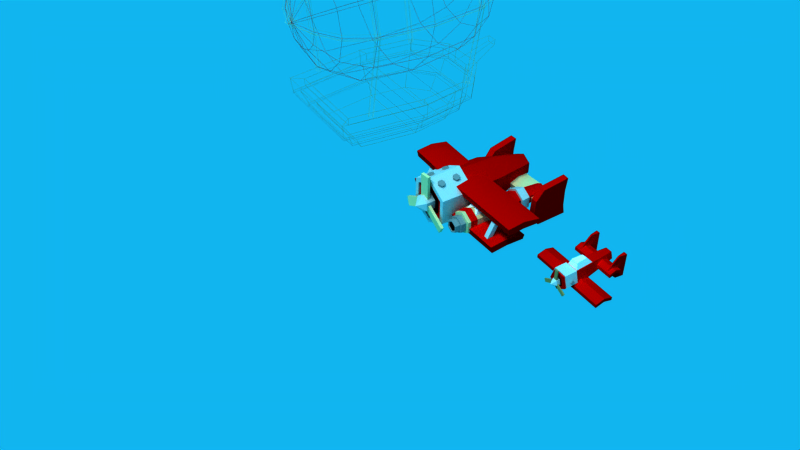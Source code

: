 # Source: bomberbiplane.blend  (saved by Blender 2.79.0; exported with 4.5.12 LTS)
import bpy
from mathutils import Matrix  # noqa: F401  (used for matrix-valued properties, if any)

bpy.ops.wm.read_factory_settings(use_empty=True)
scene = bpy.context.scene
scene.name = 'Scene'

# ---- collections
col_collection_1 = bpy.data.collections.new('Collection 1'); scene.collection.children.link(col_collection_1)

# ---- materials (node trees are filled in below, after node groups)
mat_gray50 = bpy.data.materials.new('gray50')
mat_gray50.alpha_threshold = 0.0
mat_gray50.use_transparent_shadow = False
mat_gray50.diffuse_color = (0.5, 0.5, 0.5, 1.0)
mat_gray50.roughness = 0.5
mat_rope = bpy.data.materials.new('rope')
mat_rope.alpha_threshold = 0.0
mat_rope.use_transparent_shadow = False
mat_rope.diffuse_color = (0.9216, 0.7843, 0.5451, 1.0)
mat_rope.roughness = 0.5
mat_blank = bpy.data.materials.new('blank')
mat_blank.alpha_threshold = 0.0
mat_blank.use_transparent_shadow = False
mat_blank.diffuse_color = (1.0, 0.0, 0.0, 1.0)
mat_blank.roughness = 0.5
mat_blank.line_color = (0.0, 0.0, 0.0, 1.0)
mat_gray75 = bpy.data.materials.new('gray75')
mat_gray75.alpha_threshold = 0.0
mat_gray75.use_transparent_shadow = False
mat_gray75.diffuse_color = (0.75, 0.75, 0.75, 1.0)
mat_gray75.roughness = 0.5
mat_white = bpy.data.materials.new('white')
mat_white.alpha_threshold = 0.0
mat_white.use_transparent_shadow = False
mat_white.diffuse_color = (1.0, 1.0, 1.0, 1.0)
mat_white.roughness = 0.5
mat_black = bpy.data.materials.new('black')
mat_black.alpha_threshold = 0.0
mat_black.use_transparent_shadow = False
mat_black.diffuse_color = (0.0, 0.0, 0.0, 1.0)
mat_black.roughness = 0.5
mat_wood = bpy.data.materials.new('wood')
mat_wood.alpha_threshold = 0.0
mat_wood.use_transparent_shadow = False
mat_wood.diffuse_color = (0.64, 0.3922, 0.1626, 1.0)
mat_wood.roughness = 0.5
mat_gray25 = bpy.data.materials.new('gray25')
mat_gray25.alpha_threshold = 0.0
mat_gray25.use_transparent_shadow = False
mat_gray25.diffuse_color = (0.25, 0.25, 0.25, 1.0)
mat_gray25.roughness = 0.5
mat_gray50_001 = bpy.data.materials.new('gray50.001')
mat_gray50_001.alpha_threshold = 0.0
mat_gray50_001.use_transparent_shadow = False
mat_gray50_001.diffuse_color = (0.5, 0.5, 0.5, 1.0)
mat_gray50_001.roughness = 0.5
mat_gray75_001 = bpy.data.materials.new('gray75.001')
mat_gray75_001.alpha_threshold = 0.0
mat_gray75_001.use_transparent_shadow = False
mat_gray75_001.diffuse_color = (0.75, 0.75, 0.75, 1.0)
mat_gray75_001.roughness = 0.5
mat_blank_001 = bpy.data.materials.new('blank.001')
mat_blank_001.alpha_threshold = 0.0
mat_blank_001.use_transparent_shadow = False
mat_blank_001.diffuse_color = (1.0, 0.0, 0.0, 1.0)
mat_blank_001.roughness = 0.5
mat_blank_001.line_color = (0.0, 0.0, 0.0, 1.0)
mat_rope_001 = bpy.data.materials.new('rope.001')
mat_rope_001.alpha_threshold = 0.0
mat_rope_001.use_transparent_shadow = False
mat_rope_001.diffuse_color = (0.92, 0.7846, 0.5445, 1.0)
mat_rope_001.roughness = 0.5
mat_blank_002 = bpy.data.materials.new('blank.002')
mat_blank_002.alpha_threshold = 0.0
mat_blank_002.use_transparent_shadow = False
mat_blank_002.diffuse_color = (1.0, 0.0, 0.0, 1.0)
mat_blank_002.roughness = 0.5
mat_blank_002.line_color = (0.0, 0.0, 0.0, 1.0)
mat_gray75_002 = bpy.data.materials.new('gray75.002')
mat_gray75_002.alpha_threshold = 0.0
mat_gray75_002.use_transparent_shadow = False
mat_gray75_002.diffuse_color = (0.75, 0.75, 0.75, 1.0)
mat_gray75_002.roughness = 0.5
mat_gray50_002 = bpy.data.materials.new('gray50.002')
mat_gray50_002.alpha_threshold = 0.0
mat_gray50_002.use_transparent_shadow = False
mat_gray50_002.diffuse_color = (0.5, 0.5, 0.5, 1.0)
mat_gray50_002.roughness = 0.5
mat_gray25_001 = bpy.data.materials.new('gray25.001')
mat_gray25_001.alpha_threshold = 0.0
mat_gray25_001.use_transparent_shadow = False
mat_gray25_001.diffuse_color = (0.25, 0.25, 0.25, 1.0)
mat_gray25_001.roughness = 0.5
mat_black_001 = bpy.data.materials.new('black.001')
mat_black_001.alpha_threshold = 0.0
mat_black_001.use_transparent_shadow = False
mat_black_001.diffuse_color = (0.0, 0.0, 0.0, 1.0)
mat_black_001.roughness = 0.5
mat_white_001 = bpy.data.materials.new('white.001')
mat_white_001.alpha_threshold = 0.0
mat_white_001.use_transparent_shadow = False
mat_white_001.diffuse_color = (1.0, 1.0, 1.0, 1.0)
mat_white_001.roughness = 0.5
mat_rope_002 = bpy.data.materials.new('rope.002')
mat_rope_002.alpha_threshold = 0.0
mat_rope_002.use_transparent_shadow = False
mat_rope_002.diffuse_color = (0.9216, 0.7843, 0.5451, 1.0)
mat_rope_002.roughness = 0.5
mat_mesh = bpy.data.materials.new('mesh')
mat_mesh.alpha_threshold = 0.0
mat_mesh.use_transparent_shadow = False
mat_mesh.diffuse_color = (0.64, 0.4734, 0.2755, 1.0)
mat_mesh.roughness = 0.5

# ---- material node trees

# ---- world
world_world = bpy.data.worlds.new('World'); scene.world = world_world
world_world.color = (0.06715, 0.7097, 0.94)
world_world.use_sun_shadow = False
world_world.sun_shadow_jitter_overblur = 0.0
world_world.cycles.sampling_method = 'MANUAL'
world_world.light_settings.ao_factor = 0.3654

# ---- cameras
cam_camera = bpy.data.cameras.new('Camera')
cam_camera.clip_end = 100.0
cam_camera.lens = 35.0
cam_camera.sensor_width = 32.0
cam_camera.sensor_height = 18.0
cam_camera.display_size = 2.0
cam_camera.dof.focus_distance = 0.0
cam_camera.dof.aperture_fstop = 128.0
cam_camera.dof.aperture_blades = 6

# ---- lights
light_sun_002 = bpy.data.lights.new('Sun.002', 'SUN')
light_sun_002.color = (0.8861, 1.0, 0.961)
light_sun_002.transmission_factor = 0.0
light_sun_002.angle = 0.1993
light_sun_002.energy = 0.28
light_sun_002.shadow_buffer_clip_start = 0.5
light_sun_002.shadow_soft_size = 0.1
light_sun_002.shadow_cascade_max_distance = 1000.0
light_sun = bpy.data.lights.new('Sun', 'SUN')
light_sun.color = (0.9733, 1.0, 0.9467)
light_sun.transmission_factor = 0.0
light_sun.angle = 0.1993
light_sun.energy = 1.0
light_sun.shadow_buffer_clip_start = 0.5
light_sun.shadow_soft_size = 0.1
light_sun.shadow_cascade_max_distance = 1000.0

# ---- meshes
me_cylinder_003 = bpy.data.meshes.new('Cylinder.003')
me_cylinder_003.from_pydata([(0.2685, 0.0367, -0.1295), (0.4257, 0.02539, 0.1425), (0.3864, -0.03899, -0.2007), (0.5436, -0.05031, 0.07127), (0.3864, -0.196, -0.2073), (0.5436, -0.2074, 0.06474), (0.2685, -0.2774, -0.1425), (0.4257, -0.2887, 0.1295), (0.1507, -0.2017, -0.07127), (0.3078, -0.213, 0.2007), (0.1507, -0.04465, -0.06474), (0.3078, -0.05597, 0.2073), (0.2685, 0.7826, -0.1041), (0.4257, 0.7713, 0.1679), (0.3864, 0.7069, -0.1753), (0.5436, 0.6956, 0.09667), (0.3864, 0.5498, -0.1819), (0.5436, 0.5385, 0.09014), (0.2685, 0.4685, -0.1171), (0.4257, 0.4572, 0.1549), (0.1507, 0.5442, -0.04587), (0.3078, 0.5329, 0.2261), (0.1507, 0.7012, -0.03934), (0.3078, 0.6899, 0.2327)], [], [(0, 1, 3, 2), (2, 3, 5, 4), (4, 5, 7, 6), (6, 7, 9, 8), (3, 1, 11, 9, 7, 5), (8, 9, 11, 10), (10, 11, 1, 0), (0, 2, 4, 6, 8, 10), (12, 13, 15, 14), (14, 15, 17, 16), (16, 17, 19, 18), (18, 19, 21, 20), (15, 13, 23, 21, 19, 17), (20, 21, 23, 22), (22, 23, 13, 12), (12, 14, 16, 18, 20, 22)])
me_cylinder_003.polygons.foreach_set('use_smooth', [True] * 16)
me_cylinder_003.materials.append(mat_gray50)
me_cylinder_003.use_remesh_preserve_volume = False
me_cylinder_003.use_remesh_preserve_attributes = False
me_cylinder_003.use_mirror_vertex_groups = False
me_cylinder_003.update()
me_cube_006 = bpy.data.meshes.new('Cube.006')
me_cube_006.from_pydata([(-0.2081, -0.4447, -0.178), (-0.2081, -0.4447, 1.405), (-0.2238, -0.3082, -0.178), (-0.2238, -0.3082, 1.405), (0.2238, -0.3953, -0.178), (0.2238, -0.3953, 1.405), (0.2081, -0.2587, -0.178), (0.2081, -0.2587, 1.405)], [], [(0, 1, 3, 2), (2, 3, 7, 6), (6, 7, 5, 4), (4, 5, 1, 0), (2, 6, 4, 0), (7, 3, 1, 5)])
me_cube_006.polygons.foreach_set('use_smooth', [True] * 6)
me_cube_006.materials.append(mat_rope)
me_cube_006.use_remesh_preserve_volume = False
me_cube_006.use_remesh_preserve_attributes = False
me_cube_006.use_mirror_vertex_groups = False
me_cube_006.update()
me_cube_005 = bpy.data.meshes.new('Cube.005')
me_cube_005.from_pydata([(2.791, -1.395, -0.5152), (2.791, -1.469, -0.198), (2.791, 0.1873, -0.4822), (2.791, 0.2427, -0.2905), (2.791, -0.6372, -0.4412), (2.791, -0.6372, -0.1191), (0.0, -0.01518, -0.3277), (0.0, 0.04032, -0.1359), (0.0, -1.597, -0.3606), (0.0, -1.672, -0.0434), (0.0, -0.8397, 0.03545), (0.0, -0.8397, -0.2867)], [], [(6, 7, 3, 2), (4, 5, 1, 0), (11, 4, 0, 8), (6, 2, 4, 11), (2, 3, 5, 4), (3, 7, 10, 5), (5, 10, 9, 1), (0, 1, 9, 8)])
me_cube_005.polygons.foreach_set('use_smooth', [True] * 8)
me_cube_005.materials.append(mat_blank)
me_cube_005.use_remesh_preserve_volume = False
me_cube_005.use_remesh_preserve_attributes = False
me_cube_005.use_mirror_vertex_groups = False
me_cube_005.update()
me_cube_004 = bpy.data.meshes.new('Cube.004')
me_cube_004.from_pydata([(1.548, 2.518, -1.105), (1.556, 2.662, 0.6615), (1.623, 3.887, -1.0), (1.622, 3.866, 0.8602), (1.862, 2.501, -1.105), (1.87, 2.645, 0.6615), (1.937, 3.87, -1.0), (1.936, 3.848, 0.8602), (1.534, 2.255, -0.5354), (1.619, 3.803, -0.5354), (1.932, 3.786, -0.5354), (1.847, 2.237, -0.5354), (1.536, 2.297, 0.1704), (1.618, 3.79, 0.2323), (1.932, 3.773, 0.2323), (1.849, 2.28, 0.1704)], [], [(12, 1, 3, 13), (13, 3, 7, 14), (14, 7, 5, 15), (15, 5, 1, 12), (2, 6, 4, 0), (7, 3, 1, 5), (4, 11, 8, 0), (6, 10, 11, 4), (2, 9, 10, 6), (0, 8, 9, 2), (11, 15, 12, 8), (10, 14, 15, 11), (9, 13, 14, 10), (8, 12, 13, 9)])
me_cube_004.polygons.foreach_set('use_smooth', [True] * 14)
me_cube_004.materials.append(mat_blank)
me_cube_004.use_remesh_preserve_volume = False
me_cube_004.use_remesh_preserve_attributes = False
me_cube_004.use_mirror_vertex_groups = False
me_cube_004.update()
me_cube_003 = bpy.data.meshes.new('Cube.003')
me_cube_003.from_pydata([(1.796, -0.5979, -0.3864), (1.796, -0.5979, -0.1352), (1.851, -1.144, -0.1967), (1.846, -1.095, -0.4441), (1.738, -0.02089, -0.2689), (1.742, -0.05728, -0.4184), (-4.949e-09, -0.2227, -0.3864), (-4.949e-09, -0.1861, -0.2369), (-4.949e-09, -1.265, -0.4121), (-4.949e-09, -1.314, -0.1647), (-4.949e-09, -0.766, -0.1033), (-4.949e-09, -0.766, -0.3544)], [], [(11, 6, 5, 0), (10, 1, 4, 7), (9, 2, 1, 10), (6, 7, 4, 5), (8, 3, 2, 9), (8, 11, 0, 3), (0, 5, 4, 1, 2, 3)])
me_cube_003.polygons.foreach_set('use_smooth', [True] * 7)
me_cube_003.materials.append(mat_rope)
me_cube_003.use_remesh_preserve_volume = False
me_cube_003.use_remesh_preserve_attributes = False
me_cube_003.use_mirror_vertex_groups = False
me_cube_003.update()
me_cube_002 = bpy.data.meshes.new('Cube.002')
me_cube_002.from_pydata([(2.105, -1.344, -0.2417), (2.105, -0.8118, 0.7704), (2.105, -1.139, -0.3496), (2.105, -0.6066, 0.6625), (2.337, -1.344, -0.2417), (2.337, -0.8118, 0.7704), (2.337, -1.139, -0.3496), (2.337, -0.6066, 0.6625), (2.105, -0.3448, -0.2417), (2.105, 0.1878, 0.7704), (2.105, -0.1396, -0.3496), (2.105, 0.3929, 0.6625), (2.337, -0.3448, -0.2417), (2.337, 0.1878, 0.7704), (2.337, -0.1396, -0.3496), (2.337, 0.3929, 0.6625)], [], [(0, 1, 3, 2), (2, 3, 7, 6), (6, 7, 5, 4), (4, 5, 1, 0), (2, 6, 4, 0), (7, 3, 1, 5), (8, 9, 11, 10), (10, 11, 15, 14), (14, 15, 13, 12), (12, 13, 9, 8), (10, 14, 12, 8), (15, 11, 9, 13)])
me_cube_002.polygons.foreach_set('use_smooth', [True] * 12)
me_cube_002.materials.append(mat_gray75)
me_cube_002.use_remesh_preserve_volume = False
me_cube_002.use_remesh_preserve_attributes = False
me_cube_002.use_mirror_vertex_groups = False
me_cube_002.update()
me_cylinder_002 = bpy.data.meshes.new('Cylinder.002')
me_cylinder_002.from_pydata([(2.059, -0.3533, 0.624), (2.045, -0.9543, 0.624), (2.229, -0.2951, 0.2452), (2.204, -1.239, 0.2452), (1.446, -0.2951, 0.2452), (1.471, -1.239, 0.2452), (1.631, -0.9543, 0.624), (1.617, -0.3533, 0.624), (1.838, -1.239, 0.2452)], [], [(7, 6, 1, 0), (5, 8, 3, 1, 6), (4, 2, 3, 8, 5), (4, 5, 6, 7), (2, 4, 7, 0), (3, 2, 0, 1)])
me_cylinder_002.polygons.foreach_set('use_smooth', [True] * 6)
me_cylinder_002.materials.append(mat_white)
me_cylinder_002.use_remesh_preserve_volume = False
me_cylinder_002.use_remesh_preserve_attributes = False
me_cylinder_002.use_mirror_vertex_groups = False
me_cylinder_002.update()
me_cube_001 = bpy.data.meshes.new('Cube.001')
me_cube_001.from_pydata([(3.27, -1.316, -0.5152), (3.27, -1.385, -0.198), (3.27, 0.1378, -0.4822), (3.27, 0.1888, -0.2905), (3.27, -0.6201, -0.4412), (3.27, -0.6201, -0.1191), (0.0, -0.04831, -0.3277), (0.0, 0.002701, -0.1359), (0.0, -1.502, -0.3606), (0.0, -1.571, -0.0434), (0.0, -0.8061, 0.03545), (0.0, -0.8061, -0.2867)], [], [(6, 7, 3, 2), (4, 5, 1, 0), (11, 4, 0, 8), (6, 2, 4, 11), (2, 3, 5, 4), (3, 7, 10, 5), (5, 10, 9, 1), (0, 1, 9, 8)])
me_cube_001.polygons.foreach_set('use_smooth', [True] * 8)
me_cube_001.materials.append(mat_blank)
me_cube_001.use_remesh_preserve_volume = False
me_cube_001.use_remesh_preserve_attributes = False
me_cube_001.use_mirror_vertex_groups = False
me_cube_001.update()
me_cylinder_001 = bpy.data.meshes.new('Cylinder.001')
me_cylinder_001.from_pydata([(1.66, 1.789, 0.3654), (1.995, 1.789, 0.172), (1.995, 1.789, -0.215), (1.66, 1.789, -0.4085), (1.324, 1.789, -0.215), (1.324, 1.789, 0.172), (1.235, 1.192, -0.2667), (1.66, 1.33, -0.4992), (2.084, 1.192, -0.2667), (2.073, 1.33, 0.2173), (1.235, 1.192, 0.2237), (1.66, 1.33, 0.4561), (1.917, -1.953, 0.1274), (1.931, -1.716, 0.135), (1.931, -1.716, -0.1781), (1.66, -1.716, -0.3346), (1.388, -1.716, -0.1781), (1.388, -1.716, 0.135), (1.66, -1.716, 0.2916), (1.313, -1.716, 0.1784), (1.313, -1.716, -0.2215), (1.66, -1.716, -0.4214), (2.006, -1.716, -0.2215), (1.66, -1.716, 0.3783), (2.006, -1.716, 0.1784), (1.66, 2.775, 0.2747), (1.916, 2.775, 0.1266), (1.916, 2.775, -0.1697), (1.66, 2.775, -0.3178), (1.403, 2.775, -0.1697), (1.403, 2.775, 0.1266), (1.66, 1.192, 0.4688), (1.246, 1.33, 0.2173), (1.66, 1.192, -0.5119), (2.073, 1.33, -0.2604), (2.084, 1.192, 0.2237), (1.246, 1.33, -0.2604), (1.159, 1.353, -0.3102), (1.22, 1.785, -0.2753), (2.16, 1.353, -0.3102), (2.099, 1.785, -0.2753), (1.159, 1.353, 0.2672), (1.22, 1.785, 0.2323), (1.66, 1.785, -0.5291), (1.66, 1.353, -0.599), (2.099, 1.785, 0.2323), (2.16, 1.353, 0.2672), (1.66, 1.785, 0.4861), (1.66, 1.353, 0.5559), (1.66, -1.953, 0.2763), (1.917, -1.953, -0.1705), (1.66, -1.953, -0.3194), (1.402, -1.953, -0.1705), (1.402, -1.953, 0.1274), (1.66, -1.953, 0.2193), (1.451, -1.953, 0.09888), (1.451, -1.953, -0.142), (1.66, -1.953, -0.2624), (1.868, -1.953, -0.142), (1.868, -1.953, 0.09888), (1.66, -1.908, 0.2005), (1.467, -1.908, 0.08949), (1.467, -1.908, -0.1326), (1.66, -1.908, -0.2436), (1.852, -1.908, -0.1326), (1.852, -1.908, 0.08949), (1.66, 0.0153, 0.5803), (1.66, -1.455, 0.4997), (2.111, -1.455, 0.2391), (2.181, 0.0153, 0.2794), (2.111, -1.455, -0.2822), (2.181, 0.0153, -0.3225), (1.66, -1.455, -0.5428), (1.66, 0.0153, -0.6234), (1.208, -1.455, -0.2822), (1.138, 0.0153, -0.3225), (1.208, -1.455, 0.2391), (1.138, 0.0153, 0.2794), (2.115, 0.024, 0.2416), (2.115, 0.024, -0.2846), (1.66, 0.024, -0.5477), (1.204, 0.024, -0.2846), (1.204, 0.024, 0.2416), (1.66, 0.024, 0.5046), (1.66, -1.464, 0.3702), (1.999, -1.464, 0.1743), (1.999, -1.464, -0.2174), (1.66, -1.464, -0.4132), (1.32, -1.464, -0.2174), (1.32, -1.464, 0.1743), (1.66, -0.9827, 0.5256), (1.66, -1.295, 0.5085), (2.119, -1.295, 0.2435), (2.133, -0.9827, 0.252), (2.119, -1.295, -0.2865), (2.133, -0.9827, -0.2951), (1.66, -1.295, -0.5515), (1.66, -0.9827, -0.5687), (1.201, -1.295, -0.2865), (1.186, -0.9827, -0.2951), (1.201, -1.295, 0.2435), (1.186, -0.9827, 0.252)], [], [(84, 23, 24, 85), (32, 11, 48, 41), (25, 26, 27, 28, 29, 30), (36, 32, 41, 37), (3, 2, 40, 43), (0, 5, 42, 47), (11, 9, 46, 48), (2, 1, 45, 40), (80, 81, 6, 33), (78, 79, 8, 35), (82, 83, 31, 10), (79, 80, 33, 8), (81, 82, 10, 6), (15, 14, 50, 51), (17, 16, 52, 53), (14, 13, 12, 50), (16, 15, 51, 52), (19, 20, 16, 17), (21, 22, 14, 15), (24, 23, 18, 13), (23, 19, 17, 18), (20, 21, 15, 16), (18, 17, 53, 49), (22, 86, 85, 24), (20, 88, 87, 21), (84, 89, 19, 23), (21, 87, 86, 22), (19, 89, 88, 20), (22, 24, 13, 14), (0, 1, 26, 25), (1, 2, 27, 26), (2, 3, 28, 27), (3, 4, 29, 28), (4, 5, 30, 29), (5, 0, 25, 30), (11, 32, 10, 31), (7, 34, 8, 33), (9, 11, 31, 35), (32, 36, 6, 10), (34, 9, 35, 8), (36, 7, 33, 6), (44, 37, 38, 43), (46, 39, 40, 45), (37, 41, 42, 38), (48, 46, 45, 47), (39, 44, 43, 40), (41, 48, 47, 42), (4, 3, 43, 38), (9, 34, 39, 46), (1, 0, 47, 45), (34, 7, 44, 39), (5, 4, 38, 42), (7, 36, 37, 44), (13, 18, 49, 12), (53, 52, 56, 55), (51, 50, 58, 57), (12, 49, 54, 59), (49, 53, 55, 54), (52, 51, 57, 56), (50, 12, 59, 58), (55, 61, 60, 54), (65, 60, 61, 62, 63, 64), (59, 65, 64, 58), (57, 63, 62, 56), (54, 60, 65, 59), (58, 64, 63, 57), (56, 62, 61, 55), (82, 77, 66, 83), (100, 76, 67, 91), (81, 75, 77, 82), (98, 74, 76, 100), (80, 73, 75, 81), (96, 72, 74, 98), (79, 71, 73, 80), (94, 70, 72, 96), (78, 69, 71, 79), (92, 68, 70, 94), (83, 66, 69, 78), (91, 67, 68, 92), (76, 89, 84, 67), (74, 88, 89, 76), (72, 87, 88, 74), (70, 86, 87, 72), (68, 85, 86, 70), (67, 84, 85, 68), (31, 83, 78, 35), (66, 90, 93, 69), (90, 91, 92, 93), (69, 93, 95, 71), (93, 92, 94, 95), (71, 95, 97, 73), (95, 94, 96, 97), (73, 97, 99, 75), (97, 96, 98, 99), (75, 99, 101, 77), (99, 98, 100, 101), (77, 101, 90, 66), (101, 100, 91, 90)])
me_cylinder_001.polygons.foreach_set('use_smooth', [True] * 98)
me_cylinder_001.polygons.foreach_set('material_index', [3, 1, 0, 1, 1, 1, 1, 1, 0, 0, 0, 0, 0, 3, 3, 3, 3, 3, 3, 3, 3, 3, 3, 3, 3, 3, 3, 3, 3, 0, 0, 0, 0, 0, 0, 0, 0, 0, 0, 0, 0, 1, 1, 1, 1, 1, 1, 1, 1, 1, 1, 1, 1, 3, 3, 3, 3, 3, 3, 3, 3, 2, 3, 3, 3, 3, 3, 4, 4, 4, 4, 4, 4, 4, 4, 4, 4, 4, 4, 4, 4, 4, 4, 4, 4, 0, 4, 0, 4, 0, 4, 0, 4, 0, 4, 0, 4, 0])
me_cylinder_001.materials.append(mat_blank)
me_cylinder_001.materials.append(mat_gray75)
me_cylinder_001.materials.append(mat_black)
me_cylinder_001.materials.append(mat_gray50)
me_cylinder_001.materials.append(mat_rope)
me_cylinder_001.use_remesh_preserve_volume = False
me_cylinder_001.use_remesh_preserve_attributes = False
me_cylinder_001.use_mirror_vertex_groups = False
me_cylinder_001.update()
me_cylinder = bpy.data.meshes.new('Cylinder')
me_cylinder.from_pydata([(0.0, -0.359, 1.068), (-2.487e-09, -1.944, 1.167), (0.9248, -0.359, 0.5339), (1.011, -1.944, 0.5835), (0.9248, -0.359, -0.5339), (1.011, -1.944, -0.5835), (-9.336e-08, -0.359, -1.068), (-1.045e-07, -1.944, -1.167), (-0.9248, -0.359, -0.5339), (-1.011, -1.944, -0.5835), (-0.9248, -0.359, 0.5339), (-1.011, -1.944, 0.5835), (1.338e-08, 3.106, 0.4883), (0.4228, 3.106, 0.2441), (0.4228, 3.106, -0.2441), (-2.931e-08, 3.106, -0.4883), (-0.4228, 3.106, -0.2441), (-0.4228, 3.106, 0.2441), (-0.8812, 1.192, -0.5087), (-7.906e-08, 1.192, -1.017), (0.8812, 1.192, -0.5087), (0.8812, 1.192, 0.5087), (-0.8812, 1.192, 0.5087), (9.892e-09, 1.192, 1.017), (0.3468, -1.944, 0.2003), (5.394e-09, -1.944, 0.4005), (0.3468, -1.944, -0.2003), (-2.962e-08, -1.944, -0.4005), (-0.3468, -1.944, -0.2003), (-0.3468, -1.944, 0.2003), (0.3468, -2.284, 0.2003), (6.105e-09, -2.284, 0.4005), (0.3468, -2.284, -0.2003), (-2.891e-08, -2.284, -0.4005), (-0.3468, -2.284, -0.2003), (-0.3468, -2.284, 0.2003), (2.98e-08, -2.632, -1.49e-07), (-2.487e-09, -0.4185, 1.235), (1.069, -0.4185, 0.6173), (1.069, -0.4185, -0.6173), (-1.104e-07, -0.4185, -1.235), (-1.069, -0.4185, -0.6173), (-1.069, -0.4185, 0.6173), (-8.298e-08, -1.944, -0.9208), (-0.7974, -1.944, -0.4604), (0.7974, -1.944, 0.4604), (0.7974, -1.944, -0.4604), (-0.7974, -1.944, 0.4604), (-2.487e-09, -1.944, 0.9208), (0.5843, -1.862, 0.3373), (-2.487e-09, -1.862, 0.6746), (0.5843, -1.862, -0.3373), (-6.147e-08, -1.862, -0.6746), (-0.5843, -1.862, -0.3373), (-0.5843, -1.862, 0.3373), (-8.298e-08, -1.862, -0.9208), (0.7974, -1.862, 0.4604), (-2.487e-09, -1.862, 0.9208), (0.3468, -1.862, 0.2003), (5.394e-09, -1.862, 0.4005), (0.3468, -1.862, -0.2003), (-2.962e-08, -1.862, -0.4005), (-0.3468, -1.862, -0.2003), (-0.3468, -1.862, 0.2003), (-0.7974, -1.862, -0.4604), (0.7974, -1.862, -0.4604), (-0.7974, -1.862, 0.4604)], [], [(37, 1, 3, 38), (38, 3, 5, 39), (39, 5, 7, 40), (40, 7, 9, 41), (29, 25, 59, 63), (41, 9, 11, 42), (42, 11, 1, 37), (19, 18, 16, 15), (12, 13, 14, 15, 16, 17), (21, 20, 14, 13), (18, 22, 17, 16), (23, 21, 13, 12), (20, 19, 15, 14), (22, 23, 12, 17), (10, 0, 23, 22), (4, 6, 19, 20), (0, 2, 21, 23), (8, 10, 22, 18), (2, 4, 20, 21), (6, 8, 18, 19), (43, 46, 65, 55), (24, 26, 60, 58), (46, 45, 56, 65), (28, 29, 63, 62), (48, 47, 66, 57), (25, 24, 58, 59), (25, 29, 35, 31), (47, 44, 64, 66), (27, 28, 62, 61), (45, 48, 57, 56), (26, 27, 61, 60), (44, 43, 55, 64), (35, 34, 36), (28, 27, 33, 34), (26, 24, 30, 32), (29, 28, 34, 35), (27, 26, 32, 33), (24, 25, 31, 30), (33, 32, 36), (30, 31, 36), (31, 35, 36), (34, 33, 36), (32, 30, 36), (10, 42, 37, 0), (8, 41, 42, 10), (6, 40, 41, 8), (4, 39, 40, 6), (2, 38, 39, 4), (0, 37, 38, 2), (1, 11, 47, 48), (7, 5, 46, 43), (3, 1, 48, 45), (11, 9, 44, 47), (5, 3, 45, 46), (9, 7, 43, 44), (64, 55, 52, 53), (54, 53, 62, 63), (65, 56, 49, 51), (66, 64, 53, 54), (56, 57, 50, 49), (55, 65, 51, 52), (57, 66, 54, 50), (52, 51, 60, 61), (49, 50, 59, 58), (50, 54, 63, 59), (53, 52, 61, 62), (51, 49, 58, 60)])
me_cylinder.polygons.foreach_set('use_smooth', [True] * 67)
me_cylinder.polygons.foreach_set('material_index', [1, 1, 1, 1, 1, 1, 1, 0, 0, 0, 0, 0, 0, 0, 0, 0, 0, 0, 0, 0, 1, 1, 1, 1, 1, 1, 1, 1, 1, 1, 1, 1, 1, 1, 1, 1, 1, 1, 1, 1, 1, 1, 1, 1, 1, 1, 1, 1, 1, 1, 1, 1, 1, 1, 1, 0, 2, 0, 0, 0, 0, 0, 2, 2, 2, 2, 2])
me_cylinder.materials.append(mat_blank)
me_cylinder.materials.append(mat_gray75)
me_cylinder.materials.append(mat_black)
me_cylinder.use_remesh_preserve_volume = False
me_cylinder.use_remesh_preserve_attributes = False
me_cylinder.use_mirror_vertex_groups = False
me_cylinder.update()
me_cucube_000 = bpy.data.meshes.new('CUCube.000')
me_cucube_000.from_pydata([(-0.7068, -1.178, 0.6), (-0.72, -1.2, 0.8), (0.7068, -1.178, 0.6), (0.72, -1.2, 0.8), (-0.8638, 0.0, 0.6), (-0.88, 0.0, 0.8), (0.8638, 0.0, 0.6), (0.88, 0.0, 0.8), (-0.7568, 0.8027, 0.6), (-0.3282, 1.178, 0.6), (-0.3344, 1.2, 0.8), (-0.771, 0.8178, 0.8), (0.3282, 1.178, 0.6), (0.7568, 0.8027, 0.6), (0.771, 0.8178, 0.8), (0.3344, 1.2, 0.8), (-0.6034, -1.006, 0.4), (-0.6558, -1.093, 0.6), (0.6034, -1.006, 0.4), (0.6558, -1.093, 0.6), (-0.7375, 0.0, 0.4), (-0.8015, 0.0, 0.6), (0.7375, 0.0, 0.4), (0.8015, 0.0, 0.6), (-0.6461, 0.6853, 0.4), (-0.2802, 1.006, 0.4), (-0.3045, 1.093, 0.6), (-0.7022, 0.7448, 0.6), (0.2802, 1.006, 0.4), (0.6461, 0.6853, 0.4), (0.7022, 0.7448, 0.6), (0.3045, 1.093, 0.6), (-0.4779, -0.7965, 0.2), (-0.5474, -0.9123, 0.4), (0.4779, -0.7965, 0.2), (0.5474, -0.9123, 0.4), (-0.5841, 0.0, 0.2), (-0.669, 0.0, 0.4), (0.5841, 0.0, 0.2), (0.669, 0.0, 0.4), (-0.5117, 0.5428, 0.2), (-0.2219, 0.7965, 0.2), (-0.2542, 0.9123, 0.4), (-0.5861, 0.6217, 0.4), (0.2219, 0.7965, 0.2), (0.5117, 0.5428, 0.2), (0.5861, 0.6217, 0.4), (0.2542, 0.9123, 0.4), (0.7441, 0.03156, 0.8), (0.5995, -1.043, 0.8), (-0.5995, -1.043, 0.8), (-0.7441, 0.03156, 0.8), (-0.6519, 0.7231, 0.8), (-0.2827, 1.046, 0.8), (0.2827, 1.046, 0.8), (0.6519, 0.7231, 0.8), (0.7441, 0.03156, 0.7), (0.5995, -1.043, 0.7), (-0.5995, -1.043, 0.7), (-0.7441, 0.03156, 0.7), (-0.6519, 0.7231, 0.7), (-0.2827, 1.046, 0.7), (0.2827, 1.046, 0.7), (0.6519, 0.7231, 0.7), (-0.8638, 0.0, 0.57), (-0.7068, -1.178, 0.57), (0.7068, -1.178, 0.57), (0.8638, 0.0, 0.57), (-0.3282, 1.178, 0.57), (-0.7568, 0.8027, 0.57), (0.7568, 0.8027, 0.57), (0.3282, 1.178, 0.57), (-0.7375, 0.0, 0.37), (-0.6034, -1.006, 0.37), (0.6034, -1.006, 0.37), (0.7375, 0.0, 0.37), (-0.2802, 1.006, 0.37), (-0.6461, 0.6853, 0.37), (0.6461, 0.6853, 0.37), (0.2802, 1.006, 0.37), (-0.168, 1.178, 0.6), (-0.168, 1.2, 0.8), (0.168, 1.178, 0.6), (0.168, 1.2, 0.8), (-0.07, 1.701, 0.8233), (-0.07, 1.71, 0.9033), (0.07, 1.701, 0.8233), (0.07, 1.71, 0.9033), (0.0, 1.33, 1.617), (0.0, 1.131, 1.293), (0.0, 0.7654, 1.076), (0.0, -0.7654, 1.076), (0.0, -1.131, 1.293), (0.0, -1.44, 2.0), (-7.55e-08, 1.44, 2.0), (0.1913, 1.33, 1.669), (0.3536, 1.131, 1.388), (0.4619, 0.7654, 1.2), (0.5, 4.07e-07, 1.134), (0.4619, -0.7654, 1.2), (0.3536, -1.131, 1.388), (0.1913, -1.33, 1.669), (0.3314, 1.33, 1.809), (0.6124, 1.131, 1.646), (0.8001, 0.7654, 1.538), (0.866, 3.116e-07, 1.5), (0.8001, -0.7654, 1.538), (0.6124, -1.131, 1.646), (0.3314, -1.33, 1.809), (0.3827, 1.33, 2.0), (0.7071, 1.131, 2.0), (0.9239, 0.7654, 2.0), (1.0, 1.941e-07, 2.0), (0.9239, -0.7654, 2.0), (0.7071, -1.131, 2.0), (0.3827, -1.33, 2.0), (0.3314, 1.33, 2.191), (0.6124, 1.131, 2.354), (0.8001, 0.7654, 2.462), (0.866, 1.209e-07, 2.5), (0.8001, -0.7654, 2.462), (0.6124, -1.131, 2.354), (0.3314, -1.33, 2.191), (0.1913, 1.33, 2.331), (0.3536, 1.131, 2.612), (0.4619, 0.7654, 2.8), (0.5, 2.551e-08, 2.866), (0.4619, -0.7654, 2.8), (0.3536, -1.131, 2.612), (0.1913, -1.33, 2.331), (-9.921e-10, 1.33, 2.383), (-4.57e-08, 1.131, 2.707), (-4.57e-08, 0.7654, 2.924), (-4.57e-08, 2.551e-08, 3.0), (-4.57e-08, -0.7654, 2.924), (-4.57e-08, -1.131, 2.707), (-1.589e-08, -1.33, 2.383), (-0.1913, 1.33, 2.331), (-0.3536, 1.131, 2.612), (-0.4619, 0.7654, 2.8), (-0.5, 2.551e-08, 2.866), (-0.4619, -0.7654, 2.8), (-0.3536, -1.131, 2.612), (-0.1913, -1.33, 2.331), (-0.3314, 1.33, 2.191), (-0.6124, 1.131, 2.354), (-0.8001, 0.7654, 2.462), (-0.866, 1.209e-07, 2.5), (-0.8001, -0.7654, 2.462), (-0.6124, -1.131, 2.354), (-0.3314, -1.33, 2.191), (-0.3827, 1.33, 2.0), (-0.7071, 1.131, 2.0), (-0.9239, 0.7654, 2.0), (-1.0, 1.941e-07, 2.0), (-0.9239, -0.7654, 2.0), (-0.7071, -1.131, 2.0), (-0.3827, -1.33, 2.0), (-0.3314, 1.33, 1.809), (-0.6124, 1.131, 1.646), (-0.8001, 0.7654, 1.538), (-0.866, 3.116e-07, 1.5), (-0.8001, -0.7654, 1.538), (-0.6124, -1.131, 1.646), (-0.3314, -1.33, 1.809), (-0.1913, 1.33, 1.669), (-0.3536, 1.131, 1.388), (-0.4619, 0.7654, 1.2), (-0.5, 4.07e-07, 1.134), (-0.4619, -0.7654, 1.2), (-0.3536, -1.131, 1.388), (-0.1913, -1.33, 1.669), (7.351e-08, 4.07e-07, 1.0), (1.391e-08, -1.33, 1.617), (0.0, 1.33, 1.617), (0.0, 1.131, 1.293), (-7.55e-08, 1.44, 2.0), (-7.55e-08, 1.44, 2.0), (-7.55e-08, 1.44, 2.0), (-7.55e-08, 1.44, 2.0), (-7.55e-08, 1.44, 2.0), (-7.55e-08, 1.44, 2.0), (-7.55e-08, 1.44, 2.0), (-7.55e-08, 1.44, 2.0), (-7.55e-08, 1.44, 2.0), (-7.55e-08, 1.44, 2.0), (-7.55e-08, 1.44, 2.0), (0.0, 0.7654, 1.076), (0.0, -0.7654, 1.076), (0.0, -1.131, 1.293), (-0.1913, 1.33, 1.669), (0.1913, 1.33, 1.669), (0.3536, 1.131, 1.388), (0.4619, 0.7654, 1.2), (0.5, 4.07e-07, 1.134), (0.4619, -0.7654, 1.2), (0.3536, -1.131, 1.388), (0.1913, -1.33, 1.669), (0.3314, 1.33, 1.809), (0.6124, 1.131, 1.646), (0.8001, 0.7654, 1.538), (0.866, 3.116e-07, 1.5), (0.8001, -0.7654, 1.538), (0.6124, -1.131, 1.646), (0.3314, -1.33, 1.809), (0.3827, 1.33, 2.0), (0.7071, 1.131, 2.0), (0.9239, 0.7654, 2.0), (1.0, 1.941e-07, 2.0), (0.9239, -0.7654, 2.0), (0.7071, -1.131, 2.0), (0.3827, -1.33, 2.0), (0.3314, 1.33, 2.191), (0.6124, 1.131, 2.354), (0.8001, 0.7654, 2.462), (0.866, 1.209e-07, 2.5), (0.8001, -0.7654, 2.462), (0.6124, -1.131, 2.354), (0.3314, -1.33, 2.191), (0.1913, 1.33, 2.331), (0.3536, 1.131, 2.612), (0.4619, 0.7654, 2.8), (0.5, 2.551e-08, 2.866), (0.4619, -0.7654, 2.8), (0.3536, -1.131, 2.612), (0.1913, -1.33, 2.331), (-9.921e-10, 1.33, 2.383), (-4.57e-08, 1.131, 2.707), (-4.57e-08, 0.7654, 2.924), (-4.57e-08, 2.551e-08, 3.0), (-4.57e-08, -0.7654, 2.924), (-4.57e-08, -1.131, 2.707), (-1.589e-08, -1.33, 2.383), (-0.1913, 1.33, 2.331), (-0.3536, 1.131, 2.612), (-0.4619, 0.7654, 2.8), (-0.5, 2.551e-08, 2.866), (-0.4619, -0.7654, 2.8), (-0.3536, -1.131, 2.612), (-0.1913, -1.33, 2.331), (-0.3314, 1.33, 2.191), (-0.6124, 1.131, 2.354), (-0.8001, 0.7654, 2.462), (-0.866, 1.209e-07, 2.5), (-0.8001, -0.7654, 2.462), (-0.6124, -1.131, 2.354), (-0.3314, -1.33, 2.191), (-0.3827, 1.33, 2.0), (-0.7071, 1.131, 2.0), (-0.9239, 0.7654, 2.0), (-1.0, 1.941e-07, 2.0), (-0.9239, -0.7654, 2.0), (-0.7071, -1.131, 2.0), (-0.3827, -1.33, 2.0), (-0.3314, 1.33, 1.809), (-0.6124, 1.131, 1.646), (-0.8001, 0.7654, 1.538), (-0.866, 3.116e-07, 1.5), (-0.8001, -0.7654, 1.538), (-0.6124, -1.131, 1.646), (-0.3314, -1.33, 1.809), (-0.3536, 1.131, 1.388), (-0.4619, 0.7654, 1.2), (-0.5, 4.07e-07, 1.134), (-0.4619, -0.7654, 1.2), (-0.3536, -1.131, 1.388), (-0.1913, -1.33, 1.669), (0.0, -1.44, 2.0), (0.0, -1.44, 2.0), (0.0, -1.44, 2.0), (0.0, -1.44, 2.0), (0.0, -1.44, 2.0), (0.0, -1.44, 2.0), (0.0, -1.44, 2.0), (0.0, -1.44, 2.0), (0.0, -1.44, 2.0), (0.0, -1.44, 2.0), (0.0, -1.44, 2.0), (7.351e-08, 4.07e-07, 1.0), (1.391e-08, -1.33, 1.617), (0.3988, 1.367, 2.0), (0.7356, 1.159, 2.0), (0.9146, 0.7631, 1.96), (0.9619, 0.7778, 2.0), (0.99, 1.864e-07, 2.04), (1.04, 1.944e-07, 2.0), (0.9146, -0.7631, 1.96), (0.9619, -0.7778, 2.0), (0.7356, -1.159, 2.0), (0.3789, -1.326, 1.96), (0.3988, -1.367, 2.0), (-1.203e-07, -1.436, 1.96), (-9.733e-08, -1.48, 2.0), (-0.3988, -1.367, 2.0), (-0.7356, -1.159, 2.0), (-0.9146, -0.7631, 1.96), (-0.9619, -0.7778, 2.0), (-0.99, 2.089e-07, 1.96), (-1.04, 1.872e-07, 2.0), (-0.9146, 0.7631, 1.96), (-0.9619, 0.7778, 2.0), (-0.7, 1.128, 1.96), (-0.7356, 1.159, 2.0), (-0.3789, 1.326, 1.96), (-0.3988, 1.367, 2.0), (-7.205e-08, 1.48, 2.0), (-0.005507, 1.478, 2.01), (0.0315, 1.433, 2.025), (-0.1994, 1.367, 2.345), (-0.2272, 1.324, 2.314), (-0.3678, 1.159, 2.637), (-0.3878, 1.126, 2.592), (-0.4809, 0.7778, 2.833), (-0.4951, 0.7615, 2.778), (-0.52, 4.572e-08, 2.901), (-0.4809, -0.7778, 2.833), (-0.4951, -0.7615, 2.778), (-0.3678, -1.159, 2.637), (-0.1994, -1.367, 2.345), (-0.005507, -1.478, 2.01), (-0.03778, -1.433, 1.985), (0.0315, -1.433, 2.025), (-8.209e-08, -1.436, 2.04), (-0.3789, -1.326, 2.04), (-0.9146, 0.7631, 2.04), (-0.7, 1.128, 2.04), (0.7356, -1.159, 2.0), (0.3988, -1.367, 2.0), (-0.9146, -0.7631, 2.04), (-0.99, 1.671e-07, 2.04), (0.7356, 1.159, 2.0), (0.9619, 0.7778, 2.0), (-0.3988, -1.367, 2.0), (-0.7356, -1.159, 2.0), (0.3988, 1.367, 2.0), (-7.205e-08, 1.48, 2.0), (0.99, 1.895e-07, 1.96), (-7.169e-08, 1.436, 1.96), (-0.3789, 1.326, 2.04), (-6.592e-08, 1.436, 2.04), (0.9619, -0.7778, 2.0), (0.9146, 0.7631, 2.04), (-0.7356, 1.159, 2.0), (-0.3988, 1.367, 2.0), (-0.3789, -1.326, 1.96), (0.9146, -0.7631, 2.04), (-0.7, -1.128, 2.04), (-0.7, -1.128, 1.96), (-9.733e-08, -1.48, 2.0), (0.7, -1.128, 2.04), (0.3789, -1.326, 2.04), (-0.9619, 0.7778, 2.0), (0.7, -1.128, 1.96), (-1.04, 1.872e-07, 2.0), (0.7, 1.128, 2.04), (0.7, 1.128, 1.96), (-0.9619, -0.7778, 2.0), (0.3789, 1.326, 1.96), (0.3789, 1.326, 2.04), (1.04, 1.944e-07, 2.0), (-0.3678, 1.159, 2.637), (-0.4809, 0.7778, 2.833), (-0.3878, -1.126, 2.592), (-0.2272, -1.324, 2.314), (-0.4258, -0.7615, 2.818), (-0.3185, -1.126, 2.632), (-0.52, 4.572e-08, 2.901), (-0.4809, -0.7778, 2.833), (-0.3678, -1.159, 2.637), (-0.1579, -1.324, 2.354), (-0.1994, 1.367, 2.345), (-0.5328, 4.661e-08, 2.843), (-0.1579, 1.324, 2.354), (-0.3185, 1.126, 2.632), (-0.005507, 1.478, 2.01), (-0.4258, 0.7615, 2.818), (-0.1994, -1.367, 2.345), (-0.4635, 4.127e-08, 2.883), (-0.005507, -1.478, 2.01), (-0.03778, 1.433, 1.985), (0.005507, 1.478, 2.01), (0.03464, 1.433, 1.98), (0.1994, 1.367, 2.345), (0.1548, 1.324, 2.348), (0.3678, 1.159, 2.637), (0.3154, 1.126, 2.626), (0.4809, 0.7778, 2.833), (0.4227, 0.7615, 2.812), (0.52, 4.572e-08, 2.901), (0.4809, -0.7778, 2.833), (0.4227, -0.7615, 2.812), (0.3678, -1.159, 2.637), (0.1994, -1.367, 2.345), (0.005507, -1.478, 2.01), (-0.03464, -1.433, 2.02), (0.03464, -1.433, 1.98), (0.3678, 1.159, 2.637), (0.4809, 0.7778, 2.833), (0.3154, -1.126, 2.626), (0.1548, -1.324, 2.348), (0.492, -0.7615, 2.772), (0.3847, -1.126, 2.586), (0.52, 4.572e-08, 2.901), (0.4809, -0.7778, 2.833), (0.3678, -1.159, 2.637), (0.2241, -1.324, 2.308), (0.1994, 1.367, 2.345), (0.4604, 4.23e-08, 2.877), (0.2241, 1.324, 2.308), (0.3847, 1.126, 2.586), (0.005507, 1.478, 2.01), (0.492, 0.7615, 2.772), (0.1994, -1.367, 2.345), (0.5296, 4.77e-08, 2.837), (0.005507, -1.478, 2.01), (-0.03464, 1.433, 2.02), (0.7439, -0.7654, 0.8), (0.7039, -0.7254, 0.8), (0.6639, -0.7654, 0.8), (0.7039, -0.8054, 0.8), (0.9635, -0.7654, 2.005), (0.9239, -0.7254, 2.0), (0.8842, -0.7654, 1.995), (0.9239, -0.8054, 2.0), (0.8347, -0.7654, 2.482), (0.8001, -0.7254, 2.462), (0.7655, -0.7654, 2.442), (0.8001, -0.8054, 2.462), (0.4819, -0.7654, 2.835), (0.4619, -0.7254, 2.8), (0.4419, -0.7654, 2.765), (0.4619, -0.8054, 2.8), (-5.017e-08, -0.7654, 2.964), (-5.613e-08, -0.7254, 2.924), (-4.123e-08, -0.7654, 2.884), (-3.526e-08, -0.8054, 2.924), (-0.4819, -0.7654, 2.835), (-0.4619, -0.7254, 2.8), (-0.4419, -0.7654, 2.765), (-0.4619, -0.8054, 2.8), (-0.8347, -0.7654, 2.482), (-0.8001, -0.7254, 2.462), (-0.7655, -0.7654, 2.442), (-0.8001, -0.8054, 2.462), (-0.9635, -0.7654, 2.005), (-0.9239, -0.7254, 2.0), (-0.8842, -0.7654, 1.995), (-0.9239, -0.8054, 2.0), (-0.7439, -0.7654, 0.8), (-0.7039, -0.7254, 0.8), (-0.6639, -0.7654, 0.8), (-0.7039, -0.8054, 0.8), (0.7439, 0.7654, 0.8), (0.7039, 0.8054, 0.8), (0.6639, 0.7654, 0.8), (0.7039, 0.7254, 0.8), (0.9635, 0.7654, 2.005), (0.9239, 0.8054, 2.0), (0.8842, 0.7654, 1.995), (0.9239, 0.7254, 2.0), (0.8347, 0.7654, 2.482), (0.8001, 0.8054, 2.462), (0.7655, 0.7654, 2.442), (0.8001, 0.7254, 2.462), (0.4819, 0.7654, 2.835), (0.4619, 0.8054, 2.8), (0.4419, 0.7654, 2.765), (0.4619, 0.7254, 2.8), (-4.719e-08, 0.7654, 2.964), (-5.315e-08, 0.8054, 2.924), (-4.421e-08, 0.7654, 2.884), (-3.825e-08, 0.7254, 2.924), (-0.4819, 0.7654, 2.835), (-0.4619, 0.8054, 2.8), (-0.4419, 0.7654, 2.765), (-0.4619, 0.7254, 2.8), (-0.8347, 0.7654, 2.482), (-0.8001, 0.8054, 2.462), (-0.7655, 0.7654, 2.442), (-0.8001, 0.7254, 2.462), (-0.9635, 0.7654, 2.005), (-0.9239, 0.8054, 2.0), (-0.8842, 0.7654, 1.995), (-0.9239, 0.7254, 2.0), (-0.7439, 0.7654, 0.8), (-0.7039, 0.8054, 0.8), (-0.6639, 0.7654, 0.8), (-0.7039, 0.7254, 0.8), (0.4419, 0.7654, 2.765), (-4.421e-08, 0.7654, 2.884), (-0.9635, -0.7654, 2.005), (-0.7439, -0.7654, 0.8), (0.4819, 0.7654, 2.835), (-4.719e-08, 0.7654, 2.964), (0.7655, 0.7654, 2.442), (-0.4619, -0.8054, 2.8), (-0.8001, -0.8054, 2.462), (-0.8001, 0.7254, 2.462), (-0.9239, 0.7254, 2.0), (0.8842, 0.7654, 1.995), (-0.4619, -0.7254, 2.8), (-0.8001, -0.7254, 2.462), (0.9635, 0.7654, 2.005), (0.8347, 0.7654, 2.482), (-5.613e-08, -0.7254, 2.924), (0.9239, -0.8054, 2.0), (0.8001, -0.8054, 2.462), (-5.315e-08, 0.8054, 2.924), (-0.4619, 0.8054, 2.8), (0.4419, -0.7654, 2.765), (-4.123e-08, -0.7654, 2.884), (-0.4419, 0.7654, 2.765), (-0.7655, 0.7654, 2.442), (0.9239, -0.7254, 2.0), (0.8001, -0.7254, 2.462), (-0.4819, 0.7654, 2.835), (-0.8347, 0.7654, 2.482), (0.7039, -0.7254, 0.8), (0.7655, -0.7654, 2.442), (-3.526e-08, -0.8054, 2.924), (0.8347, -0.7654, 2.482), (0.4819, -0.7654, 2.835), (-0.9635, 0.7654, 2.005), (-3.825e-08, 0.7254, 2.924), (-0.4619, 0.7254, 2.8), (-0.9239, -0.7254, 2.0), (-0.8842, -0.7654, 1.995), (-0.6639, -0.7654, 0.8), (0.7039, -0.8054, 0.8), (-5.017e-08, -0.7654, 2.964), (0.8001, 0.8054, 2.462), (0.4619, 0.8054, 2.8), (0.7439, 0.7654, 0.8), (-0.8842, 0.7654, 1.995), (-0.6639, 0.7654, 0.8), (0.6639, 0.7654, 0.8), (-0.9239, -0.8054, 2.0), (-0.4819, -0.7654, 2.835), (-0.8347, -0.7654, 2.482), (-0.7439, 0.7654, 0.8), (0.4619, 0.7254, 2.8), (-0.4419, -0.7654, 2.765), (-0.7655, -0.7654, 2.442), (0.8001, 0.7254, 2.462), (0.9635, -0.7654, 2.005), (0.8842, -0.7654, 1.995), (0.9239, 0.7254, 2.0), (0.9239, 0.8054, 2.0), (-0.7039, -0.7254, 0.8), (0.4619, -0.7254, 2.8), (0.4619, -0.8054, 2.8), (-0.8001, 0.8054, 2.462), (-0.7039, 0.7254, 0.8), (-0.7039, -0.8054, 0.8), (0.6639, -0.7654, 0.8), (0.7039, 0.8054, 0.8), (0.7439, -0.7654, 0.8), (-0.9239, 0.8054, 2.0), (-0.7039, 0.8054, 0.8), (0.7039, 0.7254, 0.8), (0.05, -1.44, 2.064), (0.05, -1.376, 2.0), (0.05, -1.44, 1.936), (0.05, -1.504, 2.0), (-0.05, 1.44, 2.064), (-0.05, 1.376, 2.0), (-0.05, 1.44, 1.936), (-0.05, 1.504, 2.0), (0.05, 1.44, 2.064), (0.05, 1.504, 2.0), (-0.05, -1.504, 2.0), (-0.05, -1.44, 1.936), (-0.05, -1.376, 2.0), (-0.05, -1.44, 2.064), (0.05, 1.44, 1.936), (0.05, 1.376, 2.0)], [], [(76, 25, 28, 79), (5, 4, 0, 1), (27, 26, 25, 24), (59, 51, 50, 58), (8, 4, 5, 11), (2, 6, 7, 3), (0, 2, 3, 1), (12, 9, 10, 15), (11, 10, 9, 8), (7, 6, 13, 14), (60, 59, 56, 63), (45, 40, 41, 44), (64, 4, 8, 69), (16, 18, 19, 17), (37, 36, 32, 33), (58, 50, 49, 57), (78, 75, 72, 77), (84, 86, 82, 80), (23, 22, 29, 30), (18, 22, 23, 19), (28, 31, 30, 29), (31, 28, 25, 26), (43, 42, 41, 40), (59, 58, 57, 56), (73, 72, 75, 74), (70, 69, 68, 71), (54, 55, 14, 15), (54, 15, 10, 53), (40, 36, 37, 43), (85, 81, 83, 87), (34, 38, 39, 35), (44, 47, 46, 45), (65, 64, 67, 66), (24, 20, 21, 27), (49, 3, 7, 48), (56, 48, 55, 63), (53, 10, 11, 52), (50, 1, 3, 49), (52, 11, 5, 51), (32, 34, 35, 33), (86, 87, 83, 82), (63, 62, 61, 60), (55, 48, 7, 14), (44, 41, 42, 47), (68, 9, 12, 71), (57, 49, 48, 56), (67, 6, 2, 66), (72, 20, 24, 77), (74, 18, 16, 73), (78, 29, 22, 75), (66, 2, 0, 65), (45, 38, 36, 40), (78, 77, 76, 79), (34, 32, 36, 38), (86, 84, 85, 87), (60, 52, 51, 59), (69, 8, 9, 68), (77, 24, 25, 76), (61, 53, 52, 60), (12, 15, 14, 13), (70, 67, 64, 69), (63, 55, 54, 62), (73, 16, 20, 72), (71, 12, 13, 70), (79, 28, 29, 78), (75, 22, 18, 74), (70, 13, 6, 67), (65, 0, 4, 64), (81, 80, 82, 83), (21, 20, 16, 17), (84, 80, 81, 85), (39, 38, 45, 46), (50, 51, 5, 1), (62, 54, 53, 61), (172, 90, 193, 194), (89, 88, 191, 192), (173, 92, 196, 197), (91, 172, 194, 195), (90, 89, 192, 193), (88, 176, 191), (268, 173, 197), (92, 91, 195, 196), (101, 100, 203, 204), (99, 98, 201, 202), (97, 96, 199, 200), (95, 178, 198), (269, 101, 204), (100, 99, 202, 203), (98, 97, 200, 201), (96, 95, 198, 199), (102, 179, 205), (270, 108, 211), (107, 106, 209, 210), (105, 104, 207, 208), (103, 102, 205, 206), (108, 107, 210, 211), (106, 105, 208, 209), (104, 103, 206, 207), (114, 113, 216, 217), (112, 111, 214, 215), (110, 109, 212, 213), (115, 114, 217, 218), (113, 112, 215, 216), (111, 110, 213, 214), (109, 180, 212), (271, 115, 218), (122, 121, 224, 225), (120, 119, 222, 223), (118, 117, 220, 221), (116, 181, 219), (272, 122, 225), (121, 120, 223, 224), (119, 118, 221, 222), (117, 116, 219, 220), (127, 126, 229, 230), (125, 124, 227, 228), (123, 182, 226), (273, 129, 232), (128, 127, 230, 231), (126, 125, 228, 229), (124, 123, 226, 227), (129, 128, 231, 232), (274, 136, 239), (135, 134, 237, 238), (133, 132, 235, 236), (131, 130, 233, 234), (136, 135, 238, 239), (134, 133, 236, 237), (132, 131, 234, 235), (130, 183, 233), (140, 139, 242, 243), (138, 137, 240, 241), (143, 142, 245, 246), (141, 140, 243, 244), (139, 138, 241, 242), (137, 184, 240), (275, 143, 246), (142, 141, 244, 245), (150, 149, 252, 253), (148, 147, 250, 251), (146, 145, 248, 249), (144, 185, 247), (276, 150, 253), (149, 148, 251, 252), (147, 146, 249, 250), (145, 144, 247, 248), (153, 152, 255, 256), (151, 186, 254), (277, 157, 260), (156, 155, 258, 259), (154, 153, 256, 257), (152, 151, 254, 255), (157, 156, 259, 260), (155, 154, 257, 258), (267, 164, 266), (163, 162, 169, 170), (161, 160, 167, 263), (159, 158, 165, 166), (164, 163, 170, 266), (162, 161, 263, 169), (160, 159, 166, 167), (158, 177, 165), (261, 190, 174, 175), (171, 265, 189, 279), (264, 168, 278, 188), (262, 261, 175, 187), (190, 94, 174), (93, 171, 279), (265, 264, 188, 189), (168, 262, 187, 278), (358, 354, 330, 334), (280, 281, 355, 357), (354, 341, 331, 330), (281, 283, 282, 355), (341, 284, 285, 331), (283, 359, 336, 282), (284, 345, 287, 285), (359, 340, 286, 336), (345, 349, 326, 287), (340, 288, 352, 286), (349, 350, 327, 326), (288, 290, 289, 352), (350, 322, 348, 327), (290, 292, 291, 289), (322, 323, 332, 348), (292, 293, 344, 291), (323, 346, 333, 332), (293, 294, 347, 344), (346, 328, 356, 333), (294, 296, 295, 347), (328, 329, 353, 356), (296, 298, 297, 295), (329, 324, 351, 353), (298, 300, 299, 297), (324, 325, 342, 351), (300, 302, 301, 299), (325, 338, 343, 342), (302, 304, 303, 301), (338, 339, 305, 343), (304, 335, 337, 303), (339, 358, 334, 305), (335, 280, 357, 337), (374, 370, 372, 307), (379, 309, 308, 306), (370, 360, 373, 372), (309, 311, 310, 308), (360, 361, 375, 373), (311, 313, 312, 310), (361, 366, 377, 375), (313, 371, 314, 312), (366, 367, 364, 377), (371, 316, 315, 314), (367, 368, 365, 364), (316, 362, 317, 315), (368, 376, 369, 365), (362, 363, 318, 317), (376, 378, 321, 369), (363, 320, 319, 318), (410, 406, 408, 381), (415, 383, 382, 380), (406, 396, 409, 408), (383, 385, 384, 382), (396, 397, 411, 409), (385, 387, 386, 384), (397, 402, 413, 411), (387, 407, 388, 386), (402, 403, 400, 413), (407, 390, 389, 388), (403, 404, 401, 400), (390, 398, 391, 389), (404, 412, 405, 401), (398, 399, 392, 391), (412, 414, 395, 405), (399, 394, 393, 392), (556, 544, 505, 419), (517, 513, 420, 416), (418, 422, 421, 417), (528, 423, 545, 554), (544, 520, 506, 505), (513, 514, 424, 420), (422, 518, 425, 421), (423, 427, 426, 545), (520, 428, 431, 506), (514, 549, 521, 424), (518, 430, 429, 425), (427, 550, 509, 426), (428, 529, 435, 431), (549, 504, 432, 521), (430, 510, 433, 429), (550, 519, 434, 509), (529, 537, 495, 435), (504, 500, 436, 432), (510, 438, 437, 433), (519, 439, 541, 434), (537, 538, 496, 495), (500, 441, 440, 436), (438, 542, 501, 437), (439, 443, 442, 541), (538, 490, 536, 496), (441, 445, 444, 440), (542, 526, 525, 501), (443, 447, 446, 442), (490, 491, 451, 536), (445, 548, 448, 444), (526, 450, 449, 525), (447, 553, 527, 446), (532, 502, 546, 559), (555, 457, 456, 452), (454, 499, 547, 453), (455, 459, 458, 535), (502, 503, 543, 546), (457, 461, 460, 456), (499, 494, 530, 547), (459, 463, 462, 458), (503, 492, 540, 543), (461, 465, 464, 460), (494, 488, 531, 530), (463, 467, 466, 462), (492, 493, 523, 540), (465, 507, 468, 464), (488, 489, 469, 531), (467, 471, 470, 466), (493, 515, 524, 523), (507, 508, 472, 468), (489, 511, 473, 469), (471, 475, 474, 470), (515, 516, 479, 524), (508, 477, 476, 472), (511, 478, 551, 473), (475, 497, 512, 474), (516, 522, 483, 479), (477, 557, 480, 476), (478, 482, 481, 551), (497, 498, 533, 512), (522, 539, 552, 483), (557, 485, 484, 480), (482, 534, 558, 481), (498, 487, 486, 533), (565, 564, 567, 566), (561, 560, 563, 562), (575, 574, 569, 568), (572, 571, 570, 573), (562, 563, 570, 571), (564, 565, 575, 568), (563, 560, 573, 570), (566, 567, 569, 574), (560, 561, 572, 573), (565, 566, 574, 575), (567, 564, 568, 569), (561, 562, 571, 572)])
me_cucube_000.polygons.foreach_set('use_smooth', [0, 0, 0, 0, 0, 0, 0, 0, 0, 0, 0, 0, 0, 0, 0, 0, 0, 0, 0, 0, 0, 0, 0, 0, 0, 0, 0, 0, 0, 0, 0, 0, 0, 0, 0, 0, 0, 0, 0, 0, 0, 0, 0, 0, 0, 0, 0, 0, 0, 0, 0, 0, 0, 0, 0, 0, 0, 0, 0, 0, 0, 0, 0, 0, 0, 0, 0, 0, 0, 0, 0, 0, 0, 0, 1, 1, 1, 1, 1, 1, 1, 1, 1, 1, 1, 1, 1, 1, 1, 1, 1, 1, 1, 1, 1, 1, 1, 1, 1, 1, 1, 1, 1, 1, 1, 1, 1, 1, 1, 1, 1, 1, 1, 1, 1, 1, 1, 1, 1, 1, 1, 1, 1, 1, 1, 1, 1, 1, 1, 1, 1, 1, 1, 1, 1, 1, 1, 1, 1, 1, 1, 1, 1, 1, 1, 1, 1, 1, 1, 1, 1, 1, 1, 1, 1, 1, 1, 1, 1, 1, 1, 1, 1, 1, 1, 1, 1, 1, 1, 1, 1, 1, 1, 1, 1, 1, 1, 1, 1, 1, 1, 1, 1, 1, 1, 1, 1, 1, 1, 1, 1, 1, 1, 1, 1, 1, 1, 1, 1, 1, 1, 1, 1, 1, 1, 1, 1, 1, 1, 1, 1, 1, 1, 1, 1, 1, 1, 1, 1, 1, 1, 1, 1, 1, 1, 1, 1, 1, 1, 1, 1, 1, 1, 1, 1, 1, 1, 1, 1, 1, 1, 1, 1, 1, 1, 1, 1, 1, 1, 1, 1, 1, 1, 1, 1, 1, 1, 1, 1, 1, 1, 1, 1, 1, 1, 1, 1, 1, 1, 1, 1, 1, 1, 1, 1, 1, 1, 1, 1, 1, 1, 1, 1, 1, 1, 1, 1, 1, 1, 1, 1, 1, 1, 1, 1, 1, 1, 1, 0, 0, 0, 0, 0, 0, 0, 0, 0, 0, 0, 0])
me_cucube_000.polygons.foreach_set('material_index', [1, 0, 0, 0, 0, 0, 0, 0, 0, 0, 0, 0, 1, 0, 0, 0, 1, 0, 0, 0, 0, 0, 0, 0, 1, 1, 0, 0, 0, 0, 0, 0, 1, 0, 0, 0, 0, 0, 0, 0, 0, 0, 0, 0, 1, 0, 1, 1, 1, 1, 1, 0, 1, 0, 0, 0, 1, 1, 0, 0, 1, 0, 1, 1, 1, 1, 1, 1, 0, 0, 0, 0, 0, 0, 4, 4, 4, 4, 4, 4, 4, 4, 4, 4, 4, 4, 4, 4, 4, 4, 4, 4, 4, 4, 4, 4, 4, 4, 4, 4, 4, 4, 4, 4, 4, 4, 4, 4, 4, 4, 4, 4, 4, 4, 4, 4, 4, 4, 4, 4, 4, 4, 4, 4, 4, 4, 4, 4, 4, 4, 4, 4, 4, 4, 4, 4, 4, 4, 4, 4, 4, 4, 4, 4, 4, 4, 4, 4, 4, 4, 4, 4, 4, 4, 4, 4, 4, 4, 4, 4, 4, 4, 4, 4, 4, 4, 4, 4, 4, 4, 5, 5, 5, 5, 5, 5, 5, 5, 5, 5, 5, 5, 5, 5, 5, 5, 5, 5, 5, 5, 5, 5, 5, 5, 5, 5, 5, 5, 5, 5, 5, 5, 5, 5, 5, 5, 5, 5, 5, 5, 5, 5, 5, 5, 5, 5, 5, 5, 5, 5, 5, 5, 5, 5, 5, 5, 5, 5, 5, 5, 5, 5, 5, 5, 5, 5, 5, 5, 5, 5, 5, 5, 5, 5, 5, 5, 5, 5, 5, 5, 5, 5, 5, 5, 5, 5, 5, 5, 5, 5, 5, 5, 5, 5, 5, 5, 5, 5, 5, 5, 5, 5, 5, 5, 5, 5, 5, 5, 5, 5, 5, 5, 5, 5, 5, 5, 5, 5, 5, 5, 5, 5, 5, 5, 5, 5, 5, 5, 5, 5, 5, 5, 5, 5, 5, 5, 5, 5, 5, 5])
me_cucube_000.materials.append(mat_wood)
me_cucube_000.materials.append(mat_gray25)
me_cucube_000.materials.append(mat_gray50_001)
me_cucube_000.materials.append(mat_gray75_001)
me_cucube_000.materials.append(mat_blank_001)
me_cucube_000.materials.append(mat_rope_001)
me_cucube_000.use_remesh_preserve_volume = False
me_cucube_000.use_remesh_preserve_attributes = False
me_cucube_000.use_mirror_vertex_groups = False
me_cucube_000.update()
me_cylinder_004 = bpy.data.meshes.new('Cylinder.004')
me_cylinder_004.from_pydata([(-4.393e-08, -0.3454, 0.2821), (1.561e-08, 0.3836, 0.1866), (0.06816, -0.3454, 0.3316), (0.1183, 0.3836, 0.2726), (0.04212, -0.3454, 0.4117), (0.07313, 0.3836, 0.4117), (-0.04212, -0.3454, 0.4117), (-0.07313, 0.3836, 0.4117), (-0.06816, -0.3454, 0.3316), (-0.1183, 0.3836, 0.2726), (-1.337e-08, 0.07175, 0.1866), (0.1183, 0.07175, 0.2726), (0.07313, 0.07175, 0.4117), (-0.07313, 0.07175, 0.4117), (-0.1183, 0.07175, 0.2726), (0.2835, -0.2745, 0.3154), (0.2835, -0.2745, 0.3559), (-0.2835, -0.2745, 0.3154), (-0.2835, -0.2745, 0.3559), (0.2835, -0.1125, 0.3154), (0.2835, -0.1125, 0.3559), (-0.2835, -0.1125, 0.3154), (-0.2835, -0.1125, 0.3559), (-0.2835, -0.1935, 0.3478), (-0.2835, -0.1935, 0.3883), (0.2835, -0.1935, 0.3478), (0.2835, -0.1935, 0.3883), (0.1183, 0.3644, 0.2726), (0.07313, 0.3644, 0.4117), (-0.07313, 0.3644, 0.4117), (-0.1183, 0.3644, 0.2726), (0.1183, 0.2044, 0.2726), (0.07313, 0.2044, 0.4117), (-0.07313, 0.2044, 0.4117), (-0.1183, 0.2044, 0.2726), (0.088, 0.3644, 0.4258), (-0.088, 0.3644, 0.4258), (0.088, 0.2044, 0.4258), (-0.088, 0.2044, 0.4258), (0.1296, 0.3644, 0.2839), (0.1296, 0.2044, 0.2839), (-0.1296, 0.2044, 0.2839), (-0.1296, 0.3644, 0.2839), (-0.09577, 0.2838, 0.3412), (-0.1269, 0.2838, 0.3503), (-0.1022, 0.3067, 0.3192), (-0.1333, 0.3067, 0.3283), (-0.1022, 0.2609, 0.3192), (-0.1333, 0.2609, 0.3283), (-0.1087, 0.2838, 0.2972), (-0.1398, 0.2838, 0.3063), (0.09577, 0.2838, 0.3412), (0.1269, 0.2838, 0.3503), (0.1022, 0.3067, 0.3192), (0.1333, 0.3067, 0.3283), (0.1022, 0.2609, 0.3192), (0.1333, 0.2609, 0.3283), (0.1087, 0.2838, 0.2972), (0.1398, 0.2838, 0.3063), (0.07313, 0.1912, 0.4117), (-0.07313, 0.1912, 0.4117), (0.0585, -0.05178, 0.4117), (-0.0585, -0.05178, 0.4117), (-0.04388, 0.1669, 0.4927), (0.04388, 0.1669, 0.4927), (0.0351, 0.02922, 0.4927), (-0.0351, 0.02922, 0.4927), (0.071, 0.3836, 0.2832), (2.819e-08, 0.3836, 0.2316), (0.04388, 0.3836, 0.3667), (-0.04388, 0.3836, 0.3667), (-0.071, 0.3836, 0.2832), (-0.2275, -0.1146, 0.355), (-0.2099, -0.1146, 0.355), (0.2099, -0.2685, 0.5089), (0.1953, -0.3697, 0.5089), (-0.2421, -0.3697, 0.5089), (-0.2275, -0.2685, 0.5089), (-0.2099, -0.2685, 0.5089), (-0.1953, -0.3697, 0.5089), (0.2275, -0.1146, 0.355), (0.2099, -0.1146, 0.355), (-0.2421, -0.3697, 0.355), (-0.1953, -0.3697, 0.355), (-0.2421, -0.3697, 0.2011), (-0.2275, -0.2684, 0.2011), (-0.2099, -0.2684, 0.2011), (-0.1953, -0.3697, 0.2011), (0.2275, -0.2685, 0.5089), (0.2421, -0.3697, 0.5089), (0.1953, -0.3697, 0.355), (0.2421, -0.3697, 0.355), (0.1953, -0.3697, 0.2011), (0.2099, -0.2685, 0.2011), (0.2275, -0.2685, 0.2011), (0.2421, -0.3697, 0.2011), (0.486, 0.03327, 0.2263), (0.486, 0.03327, 0.2668), (-0.486, 0.03328, 0.2263), (-0.486, 0.03327, 0.2668), (0.486, 0.2601, 0.2263), (0.486, 0.2601, 0.2668), (-0.486, 0.2601, 0.2263), (-0.486, 0.2601, 0.2668), (-0.486, 0.1467, 0.2587), (-0.486, 0.1467, 0.2992), (0.486, 0.1467, 0.2587), (0.486, 0.1467, 0.2992)], [], [(1, 71, 68), (29, 35, 28), (32, 38, 33), (59, 65, 61), (60, 66, 63), (1, 67, 3), (83, 78, 79), (93, 90, 74, 81), (91, 88, 89), (83, 86, 73, 78), (13, 12, 5, 7), (29, 33, 34, 30), (14, 13, 7, 9), (1, 9, 71), (107, 105, 99, 97), (83, 82, 84, 87), (70, 69, 68, 71), (2, 4, 6), (11, 2, 0, 10), (84, 85, 86, 87), (12, 4, 2, 11), (8, 6, 13, 14), (6, 4, 12, 13), (28, 32, 33, 29), (25, 19, 20, 26), (25, 15, 17, 23), (23, 17, 18, 24), (101, 103, 105, 107), (35, 37, 40, 39), (5, 12, 11, 3), (100, 102, 103, 101), (42, 36, 29, 30), (22, 21, 23, 24), (19, 21, 22, 20), (38, 37, 35, 36), (96, 98, 104, 106), (78, 73, 72, 77), (28, 27, 31, 32), (29, 36, 35), (32, 37, 38), (33, 38, 41, 34), (55, 57, 58, 56), (70, 7, 5, 69), (40, 37, 32, 31), (59, 61, 62, 60), (42, 30, 34, 41), (28, 35, 39, 27), (50, 46, 45, 49), (44, 46, 50, 48), (44, 43, 45, 46), (51, 55, 56, 52), (40, 31, 27, 39), (52, 56, 58, 54), (50, 49, 47, 48), (53, 51, 52, 54), (58, 57, 53, 54), (48, 47, 43, 44), (66, 65, 64, 63), (0, 8, 14, 10), (85, 82, 77, 72), (59, 64, 65), (60, 62, 66), (16, 15, 25, 26), (69, 67, 68), (64, 59, 60, 63), (1, 68, 67), (70, 71, 9, 7), (69, 5, 3, 67), (66, 62, 61, 65), (92, 93, 94, 95), (91, 90, 92, 95), (72, 73, 86, 85), (91, 94, 80, 88), (82, 76, 77), (88, 80, 81, 74), (78, 77, 76, 79), (106, 104, 102, 100), (10, 14, 9, 1), (83, 87, 86), (85, 84, 82), (76, 82, 83, 79), (97, 96, 106, 107), (90, 75, 74), (88, 74, 75, 89), (81, 80, 94, 93), (17, 15, 16, 18), (91, 95, 94), (93, 92, 90), (26, 24, 18, 16), (106, 100, 101, 107), (98, 96, 97, 99), (104, 98, 99, 105), (25, 23, 21, 19), (20, 22, 24, 26), (11, 10, 1, 3), (41, 38, 36, 42), (2, 6, 8, 0), (103, 102, 104, 105), (75, 90, 91, 89)])
me_cylinder_004.polygons.foreach_set('material_index', [0, 1, 1, 5, 5, 0, 0, 0, 0, 0, 0, 1, 0, 0, 0, 0, 4, 0, 0, 0, 0, 0, 0, 1, 0, 0, 0, 0, 1, 0, 0, 1, 0, 0, 1, 0, 0, 1, 1, 1, 1, 2, 0, 1, 5, 1, 1, 2, 2, 2, 2, 1, 2, 2, 2, 2, 2, 5, 0, 0, 5, 5, 0, 4, 5, 0, 0, 0, 5, 0, 0, 0, 0, 0, 0, 0, 0, 0, 0, 0, 0, 0, 0, 0, 0, 0, 0, 0, 0, 0, 0, 0, 0, 0, 0, 1, 0, 0, 0])
me_cylinder_004.materials.append(mat_blank_002)
me_cylinder_004.materials.append(mat_gray75_002)
me_cylinder_004.materials.append(mat_gray50_002)
me_cylinder_004.materials.append(mat_gray25_001)
me_cylinder_004.materials.append(mat_black_001)
me_cylinder_004.materials.append(mat_white_001)
me_cylinder_004.materials.append(mat_rope_002)
me_cylinder_004.use_remesh_preserve_volume = False
me_cylinder_004.use_remesh_preserve_attributes = False
me_cylinder_004.use_mirror_vertex_groups = False
me_cylinder_004.update()
me_cylinder_005 = bpy.data.meshes.new('Cylinder.005')
me_cylinder_005.from_pydata([(0.0497, 0.0486, -0.01615), (-7.997e-09, 0.0486, -0.05225), (0.03071, 0.0486, 0.04228), (-0.03071, 0.0486, 0.04228), (-0.0497, 0.0486, -0.01615), (0.0497, -3.752e-09, -0.01615), (-1.885e-08, 1.423e-15, -0.05225), (0.03071, -3.212e-08, 0.04227), (-0.03071, 2.319e-09, 0.04227), (-0.0497, 3.752e-09, -0.01615), (1.409e-08, 0.1053, 5.96e-08), (0.0, 0.0, 0.0), (0.0215, 0.04461, 0.04228), (0.0215, 0.02829, 0.04227), (-0.0215, 0.02829, 0.04227), (-0.0215, 0.04461, 0.04228), (0.0215, 0.04461, 0.1727), (0.0215, 0.02829, 0.1727), (-0.0215, 0.02829, 0.1727), (-0.0215, 0.04461, 0.1727), (-0.0387, 0.04461, 0.002482), (-0.0387, 0.02829, 0.002482), (-0.0172, 0.02829, -0.03476), (-0.0172, 0.04461, -0.03476), (-0.1603, 0.04461, -0.06772), (-0.1603, 0.02829, -0.06772), (-0.1388, 0.02829, -0.105), (-0.1388, 0.04461, -0.105), (0.0172, 0.04461, -0.03476), (0.0172, 0.02829, -0.03476), (0.0387, 0.02829, 0.002482), (0.0387, 0.04461, 0.002482), (0.1388, 0.04461, -0.105), (0.1388, 0.02829, -0.105), (0.1603, 0.02829, -0.06772), (0.1603, 0.04461, -0.06772)], [], [(0, 1, 10), (5, 7, 11), (1, 4, 10), (4, 3, 10), (3, 2, 10), (2, 0, 10), (7, 8, 11), (8, 9, 11), (9, 6, 11), (6, 5, 11), (17, 16, 19, 18), (24, 20, 23, 27), (16, 17, 13, 12), (34, 30, 29, 33), (5, 0, 2, 7), (18, 14, 13, 17), (8, 7, 2, 3), (9, 4, 1, 6), (16, 12, 15, 19), (27, 23, 22, 26), (18, 19, 15, 14), (35, 31, 30, 34), (26, 22, 21, 25), (34, 33, 32, 35), (32, 28, 31, 35), (33, 29, 28, 32), (25, 24, 27, 26), (8, 3, 4, 9), (25, 21, 20, 24), (5, 6, 1, 0)])
me_cylinder_005.polygons.foreach_set('material_index', [1, 1, 1, 1, 1, 1, 1, 1, 1, 1, 6, 6, 6, 6, 1, 6, 1, 1, 6, 6, 6, 6, 6, 6, 6, 6, 6, 1, 6, 1])
me_cylinder_005.materials.append(mat_blank_002)
me_cylinder_005.materials.append(mat_gray75_002)
me_cylinder_005.materials.append(mat_gray50_002)
me_cylinder_005.materials.append(mat_gray25_001)
me_cylinder_005.materials.append(mat_black_001)
me_cylinder_005.materials.append(mat_white_001)
me_cylinder_005.materials.append(mat_mesh)
me_cylinder_005.use_remesh_preserve_volume = False
me_cylinder_005.use_remesh_preserve_attributes = False
me_cylinder_005.use_mirror_vertex_groups = False
me_cylinder_005.update()

# ---- objects
ob_camera = bpy.data.objects.new('Camera', cam_camera)
ob_cylinder_003 = bpy.data.objects.new('Cylinder.003', me_cylinder_003)
ob_sun_002 = bpy.data.objects.new('Sun.002', light_sun_002)
ob_sun_001 = bpy.data.objects.new('Sun.001', light_sun)
ob_sun = bpy.data.objects.new('Sun', light_sun)
ob_empty = bpy.data.objects.new('Empty', None)
ob_cube = bpy.data.objects.new('Cube', me_cube_006)
ob_cube_000 = bpy.data.objects.new('Cube.000', me_cube_005)
ob_cube_004 = bpy.data.objects.new('Cube.004', me_cube_004)
ob_cube_003 = bpy.data.objects.new('Cube.003', me_cube_003)
ob_cube_002 = bpy.data.objects.new('Cube.002', me_cube_002)
ob_cylinder_002 = bpy.data.objects.new('Cylinder.002', me_cylinder_002)
ob_cube_001 = bpy.data.objects.new('Cube.001', me_cube_001)
ob_cylinder_001 = bpy.data.objects.new('Cylinder.001', me_cylinder_001)
ob_cylinder = bpy.data.objects.new('Cylinder', me_cylinder)
ob_ship = bpy.data.objects.new('ship', me_cucube_000)
ob_buzzer = bpy.data.objects.new('buzzer', me_cylinder_004)
ob_frontprop = bpy.data.objects.new('frontprop', me_cylinder_005)

# ---- transforms, parenting, visibility, modifiers, constraints
ob_camera.location = (6.98, -5.587, 6.874)
ob_camera.rotation_euler = (0.8811, 0.003682, 1.002)
ob_camera.lineart.crease_threshold = 0.0
ob_cylinder_003.location = (-0.2122, -0.4432, 0.3284)
ob_cylinder_003.scale = (0.3, 0.3, 0.3)
ob_cylinder_003.lineart.crease_threshold = 0.0
_m = ob_cylinder_003.modifiers.new('Mirror', 'MIRROR')
_m = ob_cylinder_003.modifiers.new('EdgeSplit', 'EDGE_SPLIT')
ob_sun_002.location = (1.544, 2.652, -6.202)
ob_sun_002.rotation_euler = (0.002099, 3.48, -2.304)
ob_sun_002.lineart.crease_threshold = 0.0
ob_sun_001.location = (-4.52, -0.7036, 10.11)
ob_sun_001.rotation_euler = (-0.474, -0.05208, -3.365)
ob_sun_001.lineart.crease_threshold = 0.0
ob_sun.location = (1.544, 2.652, 8.359)
ob_sun.rotation_euler = (-0.474, -0.05208, -2.538)
ob_sun.lineart.crease_threshold = 0.0
ob_empty.location = (-0.2122, -0.533, 0.05218)
ob_empty.rotation_euler = (-0.0, 2.094, -0.0)
ob_empty.scale = (0.3, 0.3, 0.3)
ob_empty.empty_display_type = 'CIRCLE'
ob_empty.empty_display_size = 1.43
ob_empty.empty_image_offset = (0.0, 0.0)
ob_empty.lineart.crease_threshold = 0.0
ob_cube.location = (-0.2122, -0.533, 0.05218)
ob_cube.scale = (0.3, 0.3, 0.3)
ob_cube.lineart.crease_threshold = 0.0
_m = ob_cube.modifiers.new('Array', 'ARRAY')
_m.count = 3
_m.constant_offset_displace = (0.0, 0.0, 0.0)
_m.use_relative_offset = False
_m.use_object_offset = True
_m.offset_object = ob_empty
_m = ob_cube.modifiers.new('EdgeSplit', 'EDGE_SPLIT')
ob_cube_000.location = (0.0, 0.0555, -0.006247)
ob_cube_000.scale = (0.3, 0.3, 0.3)
ob_cube_000.lineart.crease_threshold = 0.0
_m = ob_cube_000.modifiers.new('Mirror', 'MIRROR')
_m = ob_cube_000.modifiers.new('EdgeSplit', 'EDGE_SPLIT')
ob_cube_004.location = (0.0, -0.1472, 0.0)
ob_cube_004.scale = (0.3, 0.3, 0.3)
ob_cube_004.lineart.crease_threshold = 0.0
_m = ob_cube_004.modifiers.new('Mirror', 'MIRROR')
_m = ob_cube_004.modifiers.new('EdgeSplit', 'EDGE_SPLIT')
ob_cube_003.location = (0.0, 0.9441, 0.05581)
ob_cube_003.scale = (0.3, 0.3, 0.3)
ob_cube_003.lineart.crease_threshold = 0.0
_m = ob_cube_003.modifiers.new('Mirror', 'MIRROR')
_m.use_clip = True
_m = ob_cube_003.modifiers.new('EdgeSplit', 'EDGE_SPLIT')
ob_cube_002.location = (0.0, 0.04985, 0.0)
ob_cube_002.rotation_euler = (0.009218, -0.0, 0.0)
ob_cube_002.scale = (0.3, 0.3, 0.3)
ob_cube_002.lineart.crease_threshold = 0.0
_m = ob_cube_002.modifiers.new('Mirror', 'MIRROR')
_m.use_clip = True
_m = ob_cube_002.modifiers.new('EdgeSplit', 'EDGE_SPLIT')
ob_cylinder_002.location = (-0.2582, 0.05791, -0.01632)
ob_cylinder_002.scale = (0.3, 0.3, 0.3)
ob_cylinder_002.lineart.crease_threshold = 0.0
_m = ob_cylinder_002.modifiers.new('EdgeSplit', 'EDGE_SPLIT')
ob_cube_001.location = (0.0, 0.159, 0.3091)
ob_cube_001.scale = (0.3, 0.3, 0.3)
ob_cube_001.lineart.crease_threshold = 0.0
_m = ob_cube_001.modifiers.new('Mirror', 'MIRROR')
_m = ob_cube_001.modifiers.new('EdgeSplit', 'EDGE_SPLIT')
ob_cylinder_001.location = (-0.2047, 0.0, -0.01632)
ob_cylinder_001.scale = (0.3, 0.3, 0.3)
ob_cylinder_001.lineart.crease_threshold = 0.0
_m = ob_cylinder_001.modifiers.new('EdgeSplit', 'EDGE_SPLIT')
_m.split_angle = 0.452
ob_cylinder.location = (-0.2122, 0.0, 0.05218)
ob_cylinder.scale = (0.3, 0.3, 0.3)
ob_cylinder.lineart.crease_threshold = 0.0
_m = ob_cylinder.modifiers.new('EdgeSplit', 'EDGE_SPLIT')
ob_ship.location = (-2.0, 0.0, 0.0)
ob_ship.lock_rotations_4d = False
ob_ship.empty_display_type = 'ARROWS'
ob_ship.lineart.crease_threshold = 0.0
_m = ob_ship.modifiers.new('Wireframe', 'WIREFRAME')
_m.thickness = 0.002
ob_buzzer.location = (2.0, 0.0, 0.0)
ob_buzzer.rotation_euler = (0.0, -0.0, -3.142)
ob_buzzer.lineart.crease_threshold = 0.0
ob_frontprop.location = (2.0, -0.3836, 0.3063)
ob_frontprop.rotation_euler = (0.0, -0.0, -3.142)
ob_frontprop.lineart.crease_threshold = 0.0

# ---- collection membership
col_collection_1.objects.link(ob_camera)
col_collection_1.objects.link(ob_cylinder_003)
col_collection_1.objects.link(ob_sun_002)
col_collection_1.objects.link(ob_sun_001)
col_collection_1.objects.link(ob_sun)
col_collection_1.objects.link(ob_empty)
col_collection_1.objects.link(ob_cube)
col_collection_1.objects.link(ob_cube_000)
col_collection_1.objects.link(ob_cube_004)
col_collection_1.objects.link(ob_cube_003)
col_collection_1.objects.link(ob_cube_002)
col_collection_1.objects.link(ob_cylinder_002)
col_collection_1.objects.link(ob_cube_001)
col_collection_1.objects.link(ob_cylinder_001)
col_collection_1.objects.link(ob_cylinder)
col_collection_1.objects.link(ob_ship)
col_collection_1.objects.link(ob_buzzer)
col_collection_1.objects.link(ob_frontprop)

# ---- scene / render settings (as saved in the file)
scene.camera = ob_camera
scene.frame_start = 1; scene.frame_end = 250; scene.frame_set(1)
scene.render.engine = 'BLENDER_EEVEE_NEXT'
scene.render.resolution_x = 3840
scene.render.resolution_y = 2160
scene.render.resolution_percentage = 25
scene.render.dither_intensity = 0.0
scene.cycles.use_denoising = False
scene.cycles.samples = 128
scene.cycles.sampling_pattern = 'TABULATED_SOBOL'
scene.cycles.light_sampling_threshold = 0.0
scene.cycles.use_adaptive_sampling = False
scene.cycles.use_light_tree = False
scene.cycles.blur_glossy = 0.0
scene.cycles.sample_clamp_indirect = 0.0
scene.view_settings.view_transform = 'Raw'
bpy.context.view_layer.update()
